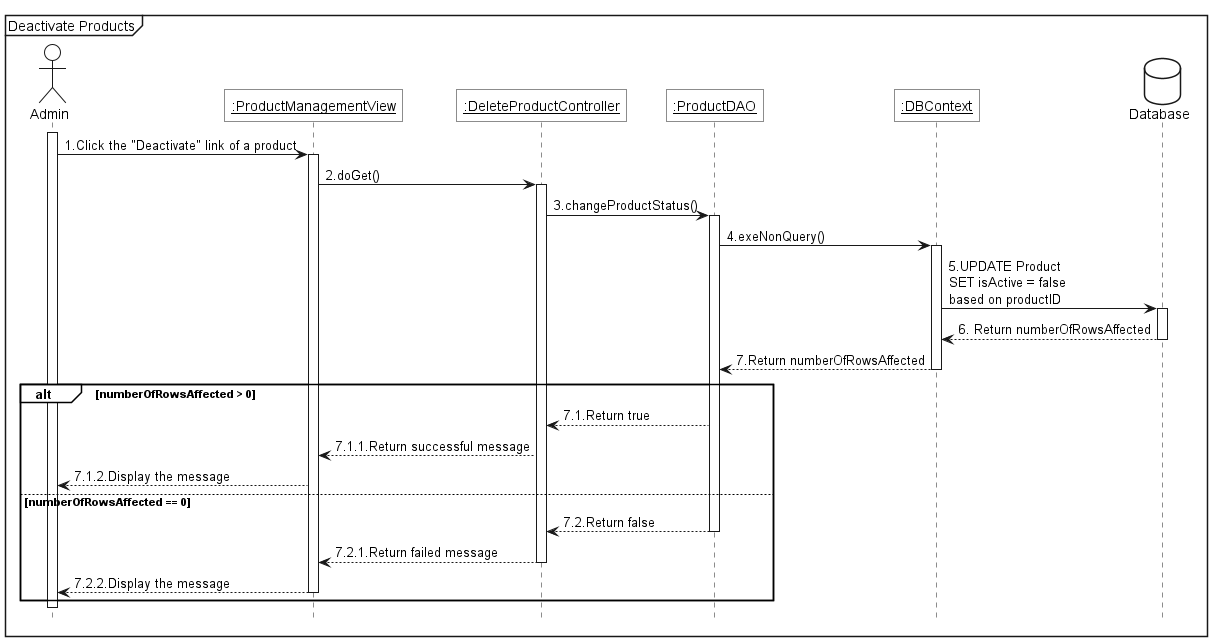

The diagram above was rendered by PlantUML. Its source (embedded in the PNG):
@startuml 
<style>
    sequenceDiagram{
        actor{
            BackgroundColor white
            LineThickness 1.0
        }
        participant{
            BackgroundColor white
            RoundCorner 0
        }
        database{
            BackgroundColor white
        }
        groupHeader{
            BackgroundColor white
        }
        referenceHeader{
            BackgroundColor white
        }
        reference{
            BackgroundColor white
        }
    }
</style>

hide footbox

mainframe Deactivate Products

actor Admin as act

participant "<u>:ProductManagementView" as view
participant "<u>:DeleteProductController" as ctrl
participant "<u>:ProductDAO" as dao
participant "<u>:DBContext" as ctx

database Database as db

act++
act->view++:1.Click the "Deactivate" link of a product
view->ctrl++:2.doGet()
ctrl->dao++:3.changeProductStatus()
dao->ctx++:4.exeNonQuery()
ctx -> db++:5.UPDATE Product\nSET isActive = false\nbased on productID
db -->ctx--: 6. Return numberOfRowsAffected
ctx-->dao--:7.Return numberOfRowsAffected

alt numberOfRowsAffected > 0
    dao --> ctrl: 7.1.Return true
    ctrl --> view: 7.1.1.Return successful message
    view --> act:7.1.2.Display the message
else numberOfRowsAffected == 0
    dao --> ctrl--: 7.2.Return false
    ctrl --> view--: 7.2.1.Return failed message
    view --> act--:7.2.2.Display the message
end
act--
@enduml